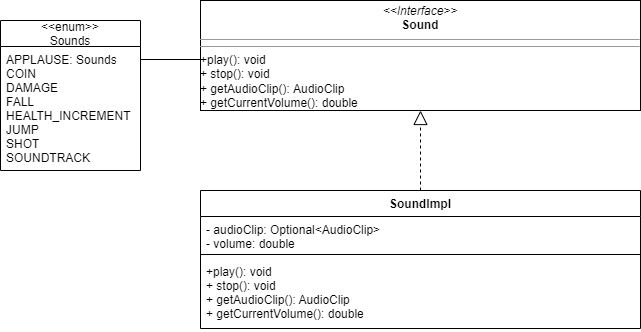

The diagram above was exported from draw.io. Its source (the exported page's mxGraphModel, read from the mxfile embedded in the PNG):
<mxGraphModel dx="1342" dy="857" grid="1" gridSize="10" guides="1" tooltips="1" connect="1" arrows="1" fold="1" page="1" pageScale="1" pageWidth="827" pageHeight="1169" math="0" shadow="0">
  <root>
    <mxCell id="0" />
    <mxCell id="1" parent="0" />
    <mxCell id="zBxg77T5RHy5K66U9hYI-3" value="SoundImpl" style="swimlane;fontStyle=1;align=center;verticalAlign=top;childLayout=stackLayout;horizontal=1;startSize=26;horizontalStack=0;resizeParent=1;resizeParentMax=0;resizeLast=0;collapsible=1;marginBottom=0;" parent="1" vertex="1">
      <mxGeometry x="250" y="200" width="440" height="138" as="geometry" />
    </mxCell>
    <mxCell id="zBxg77T5RHy5K66U9hYI-4" value="- audioClip: Optional&lt;AudioClip&gt;&#10;- volume: double" style="text;strokeColor=none;fillColor=none;align=left;verticalAlign=top;spacingLeft=4;spacingRight=4;overflow=hidden;rotatable=0;points=[[0,0.5],[1,0.5]];portConstraint=eastwest;" parent="zBxg77T5RHy5K66U9hYI-3" vertex="1">
      <mxGeometry y="26" width="440" height="34" as="geometry" />
    </mxCell>
    <mxCell id="zBxg77T5RHy5K66U9hYI-5" value="" style="line;strokeWidth=1;fillColor=none;align=left;verticalAlign=middle;spacingTop=-1;spacingLeft=3;spacingRight=3;rotatable=0;labelPosition=right;points=[];portConstraint=eastwest;" parent="zBxg77T5RHy5K66U9hYI-3" vertex="1">
      <mxGeometry y="60" width="440" height="8" as="geometry" />
    </mxCell>
    <mxCell id="zBxg77T5RHy5K66U9hYI-6" value="+play(): void&#10;+ stop(): void&#10;+ getAudioClip(): AudioClip&#10;+ getCurrentVolume(): double " style="text;strokeColor=none;fillColor=none;align=left;verticalAlign=top;spacingLeft=4;spacingRight=4;overflow=hidden;rotatable=0;points=[[0,0.5],[1,0.5]];portConstraint=eastwest;" parent="zBxg77T5RHy5K66U9hYI-3" vertex="1">
      <mxGeometry y="68" width="440" height="70" as="geometry" />
    </mxCell>
    <mxCell id="zBxg77T5RHy5K66U9hYI-12" value="&lt;p style=&quot;margin: 0px ; margin-top: 4px ; text-align: center&quot;&gt;&lt;i&gt;&amp;lt;&amp;lt;Interface&amp;gt;&amp;gt;&lt;/i&gt;&lt;br&gt;&lt;b&gt;Sound&lt;/b&gt;&lt;/p&gt;&lt;hr size=&quot;1&quot;&gt;&lt;hr size=&quot;1&quot;&gt;+play(): void&lt;br&gt;+ stop(): void&lt;br&gt;+ getAudioClip(): AudioClip&lt;br&gt;+ getCurrentVolume(): double&amp;nbsp;&lt;br&gt;&lt;p style=&quot;margin: 0px ; margin-left: 4px&quot;&gt;&lt;/p&gt;" style="verticalAlign=top;align=left;overflow=fill;fontSize=12;fontFamily=Helvetica;html=1;" parent="1" vertex="1">
      <mxGeometry x="250" y="10" width="440" height="110" as="geometry" />
    </mxCell>
    <mxCell id="zBxg77T5RHy5K66U9hYI-15" value="" style="endArrow=block;dashed=1;endFill=0;endSize=12;html=1;rounded=0;entryX=0.5;entryY=1;entryDx=0;entryDy=0;exitX=0.5;exitY=0;exitDx=0;exitDy=0;" parent="1" source="zBxg77T5RHy5K66U9hYI-3" target="zBxg77T5RHy5K66U9hYI-12" edge="1">
      <mxGeometry width="160" relative="1" as="geometry">
        <mxPoint x="490" y="440" as="sourcePoint" />
        <mxPoint x="650" y="440" as="targetPoint" />
      </mxGeometry>
    </mxCell>
    <mxCell id="zBxg77T5RHy5K66U9hYI-20" value="&lt;&lt;enum&gt;&gt;&#10;Sounds" style="swimlane;fontStyle=0;childLayout=stackLayout;horizontal=1;startSize=26;fillColor=none;horizontalStack=0;resizeParent=1;resizeParentMax=0;resizeLast=0;collapsible=1;marginBottom=0;" parent="1" vertex="1">
      <mxGeometry x="50" y="30" width="140" height="150" as="geometry" />
    </mxCell>
    <mxCell id="zBxg77T5RHy5K66U9hYI-23" value="APPLAUSE: Sounds&#10;COIN&#10;DAMAGE&#10;FALL&#10;HEALTH_INCREMENT&#10;JUMP&#10;SHOT&#10;SOUNDTRACK" style="text;strokeColor=none;fillColor=none;align=left;verticalAlign=top;spacingLeft=4;spacingRight=4;overflow=hidden;rotatable=0;points=[[0,0.5],[1,0.5]];portConstraint=eastwest;" parent="zBxg77T5RHy5K66U9hYI-20" vertex="1">
      <mxGeometry y="26" width="140" height="124" as="geometry" />
    </mxCell>
    <mxCell id="zBxg77T5RHy5K66U9hYI-26" value="" style="endArrow=none;html=1;rounded=0;exitX=1;exitY=0.5;exitDx=0;exitDy=0;" parent="1" edge="1">
      <mxGeometry width="50" height="50" relative="1" as="geometry">
        <mxPoint x="190" y="69" as="sourcePoint" />
        <mxPoint x="250" y="69" as="targetPoint" />
      </mxGeometry>
    </mxCell>
  </root>
</mxGraphModel>